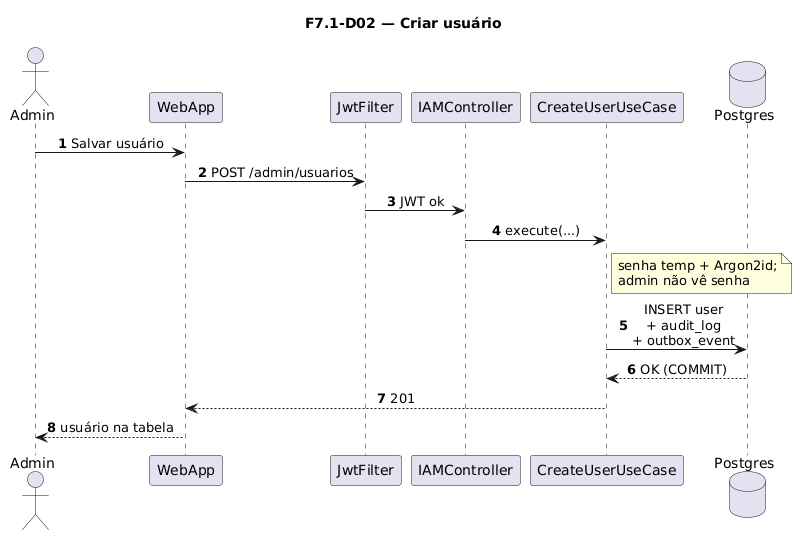

The diagram above was rendered by PlantUML. Its source (embedded in the PNG):
@startuml
title F7.1-D02 — Criar usuário
skinparam sequenceMessageAlign center
skinparam responseMessageBelowArrow true
skinparam maxMessageSize 220
autonumber

actor "Admin" as Admin
participant "WebApp" as WebApp
participant "JwtFilter" as Jwt
participant "IAMController" as Ctrl
participant "CreateUserUseCase" as UC
database "Postgres" as Postgres

Admin -> WebApp: Salvar usuário
WebApp -> Jwt: POST /admin/usuarios
Jwt -> Ctrl: JWT ok
Ctrl -> UC: execute(...)
note right of UC
  senha temp + Argon2id;
  admin não vê senha
end note
UC -> Postgres: INSERT user\n+ audit_log\n+ outbox_event
Postgres --> UC: OK (COMMIT)
UC --> WebApp: 201
WebApp --> Admin: usuário na tabela
@enduml